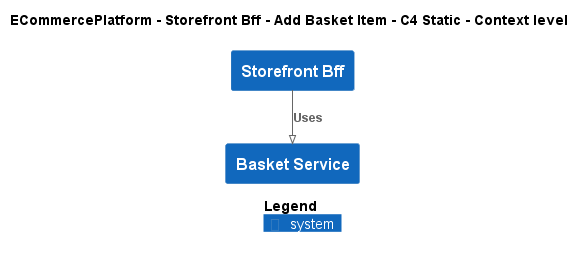

The diagram above was rendered by PlantUML. Its source (embedded in the PNG):
@startuml
!pragma layout smetana
!include ..\..\..\..\..\.c4s\C4_Context.puml

AddElementTag("c4interflow:lifecycle:new", $bgColor=green, $fontColor=#ffffff, $borderColor=green, $shadowing="False")
AddElementTag("c4interflow:lifecycle:changed", $bgColor=orange, $fontColor=#ffffff, $borderColor=orange, $shadowing="False")
AddElementTag("c4interflow:lifecycle:removed", $bgColor=red, $fontColor=#ffffff, $borderColor=red, $shadowing="False")

AddRelTag("c4interflow:lifecycle:new", $textColor=green, $lineColor=green)
AddRelTag("c4interflow:lifecycle:changed", $textColor=orange, $lineColor=orange)
AddRelTag("c4interflow:lifecycle:removed", $textColor=red, $lineColor=red)

SHOW_PERSON_PORTRAIT()
LAYOUT_TOP_DOWN()

skinparam linetype polyline

title ECommercePlatform - Storefront Bff - Add Basket Item - C4 Static - Context level

System(ECommercePlatform.SoftwareSystems.StorefrontBff, "Storefront Bff", "")
System(ECommercePlatform.SoftwareSystems.BasketService, "Basket Service", "")

Rel(ECommercePlatform.SoftwareSystems.StorefrontBff, ECommercePlatform.SoftwareSystems.BasketService, "Uses")


SHOW_LEGEND()
@enduml